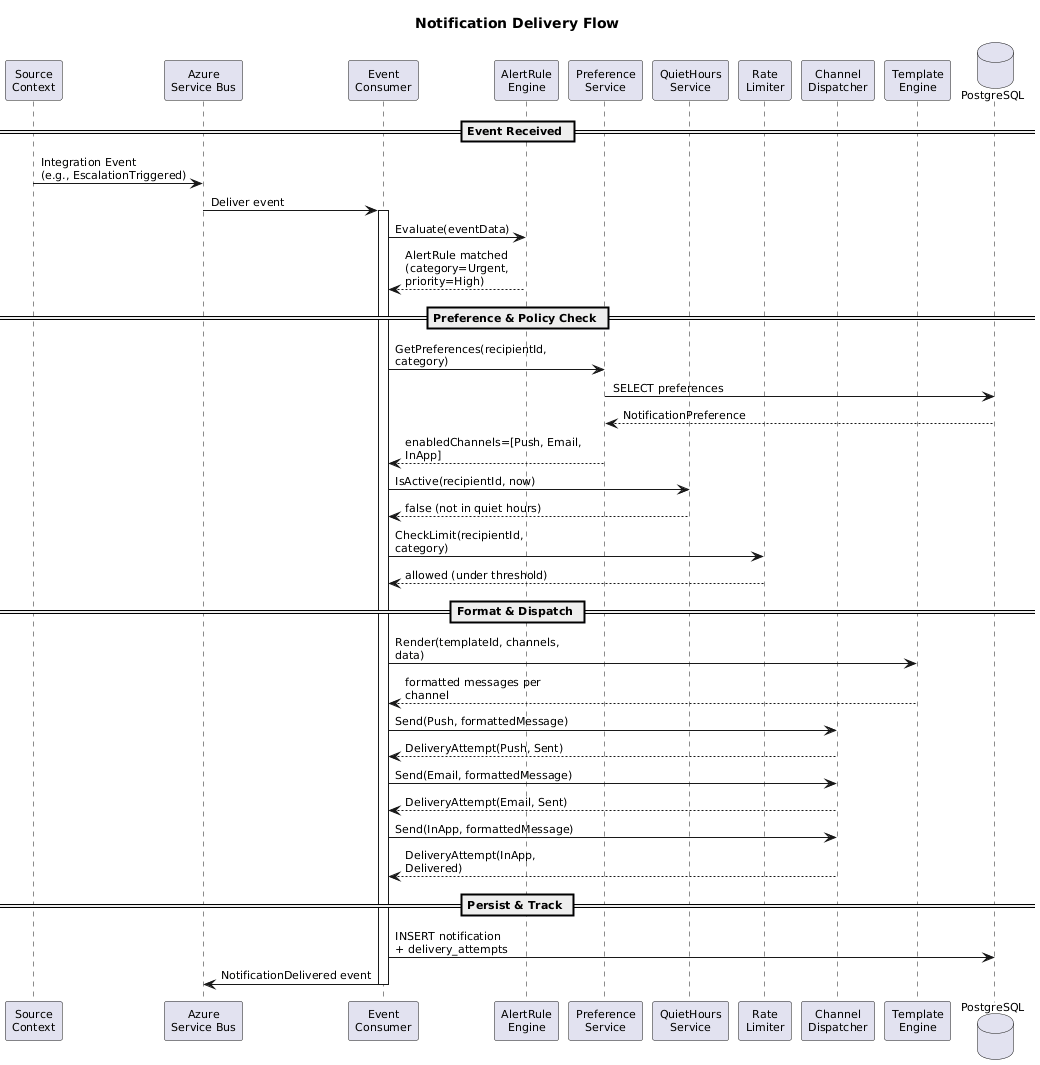

The diagram above was rendered by PlantUML. Its source (embedded in the PNG):
@startuml
skinparam defaultFontSize 11
skinparam sequenceArrowThickness 1
skinparam maxMessageSize 180

title Notification Delivery Flow

participant "Source\nContext" as source
participant "Azure\nService Bus" as bus
participant "Event\nConsumer" as consumer
participant "AlertRule\nEngine" as rules
participant "Preference\nService" as prefs
participant "QuietHours\nService" as quiet
participant "Rate\nLimiter" as rate
participant "Channel\nDispatcher" as dispatch
participant "Template\nEngine" as template
database "PostgreSQL" as db

== Event Received ==

source -> bus : Integration Event\n(e.g., EscalationTriggered)
bus -> consumer : Deliver event
activate consumer

consumer -> rules : Evaluate(eventData)
rules --> consumer : AlertRule matched\n(category=Urgent, priority=High)

== Preference & Policy Check ==

consumer -> prefs : GetPreferences(recipientId, category)
prefs -> db : SELECT preferences
db --> prefs : NotificationPreference
prefs --> consumer : enabledChannels=[Push, Email, InApp]

consumer -> quiet : IsActive(recipientId, now)
quiet --> consumer : false (not in quiet hours)

consumer -> rate : CheckLimit(recipientId, category)
rate --> consumer : allowed (under threshold)

== Format & Dispatch ==

consumer -> template : Render(templateId, channels, data)
template --> consumer : formatted messages per channel

consumer -> dispatch : Send(Push, formattedMessage)
dispatch --> consumer : DeliveryAttempt(Push, Sent)

consumer -> dispatch : Send(Email, formattedMessage)
dispatch --> consumer : DeliveryAttempt(Email, Sent)

consumer -> dispatch : Send(InApp, formattedMessage)
dispatch --> consumer : DeliveryAttempt(InApp, Delivered)

== Persist & Track ==

consumer -> db : INSERT notification\n+ delivery_attempts
consumer -> bus : NotificationDelivered event
deactivate consumer
@enduml